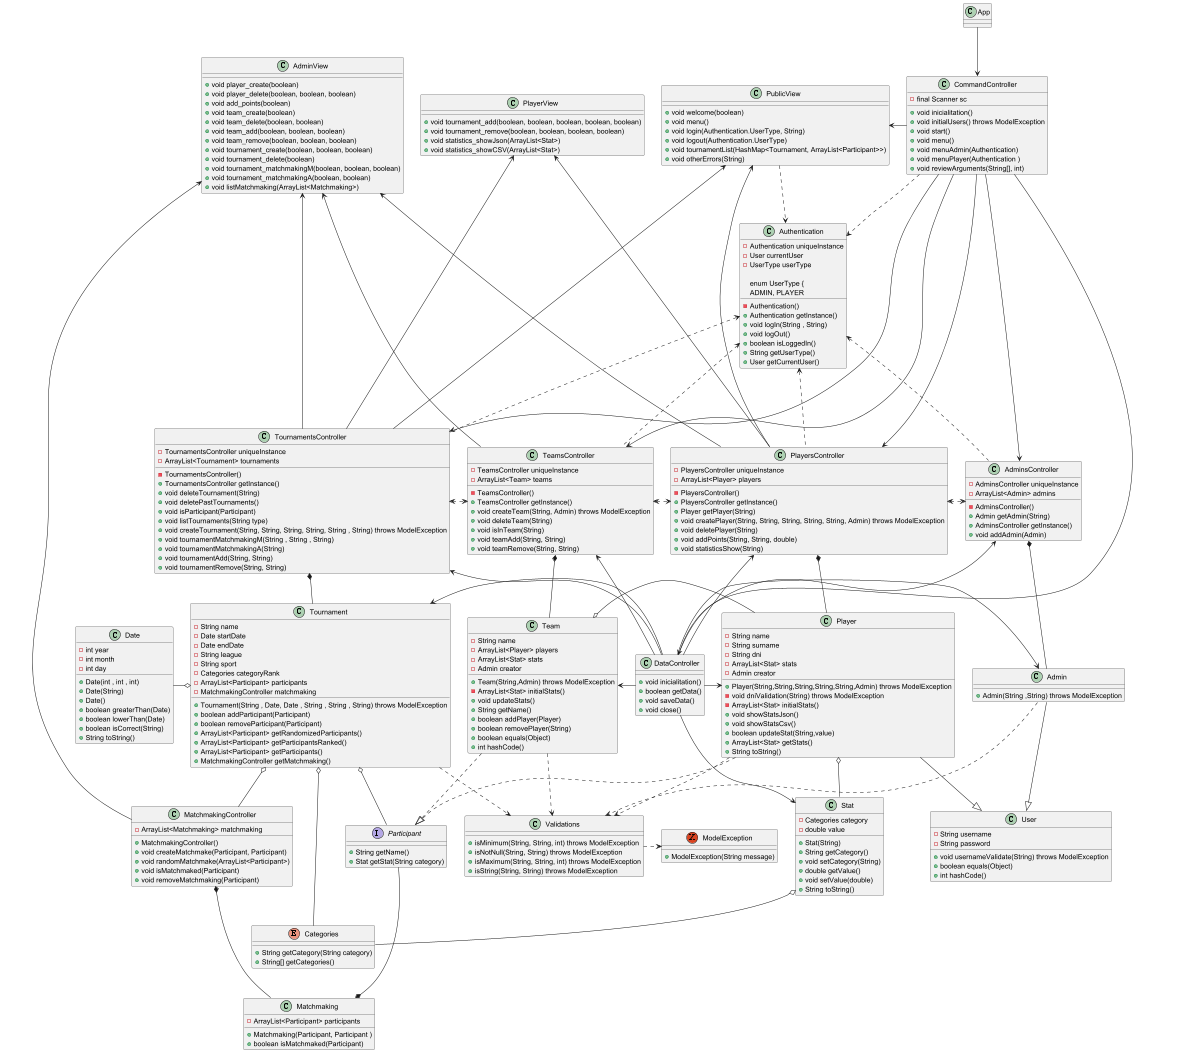

The diagram above was rendered by PlantUML. Its source (embedded in the PNG):
@startuml
class User {
    - String username
    - String password
    + void usernameValidate(String) throws ModelException
    + boolean equals(Object)
    + int hashCode()
}

class Player {
    - String name
    - String surname
    - String dni
    - ArrayList<Stat> stats
    - Admin creator
    + Player(String,String,String,String,String,Admin) throws ModelException
    - void dniValidation(String) throws ModelException
    - ArrayList<Stat> initialStats()
    + void showStatsJson()
    + void showStatsCsv()
    + boolean updateStat(String,value)
    + ArrayList<Stat> getStats()
    + String toString()
}

class Admin {
    + Admin(String ,String) throws ModelException
}

enum Categories {
    +String getCategory(String category)
    +String[] getCategories()
}

class Stat {
    - Categories category
    - double value
    + Stat(String)
    + String getCategory()
    + void setCategory(String)
    + double getValue()
    + void setValue(double)
    + String toString()
}

class Team {
    - String name
    - ArrayList<Player> players
    - ArrayList<Stat> stats
    - Admin creator
    + Team(String,Admin) throws ModelException
    - ArrayList<Stat> initialStats()
    + void updateStats()
    + String getName()
    + boolean addPlayer(Player)
    + boolean removePlayer(String)
    + boolean equals(Object)
    + int hashCode()
}

class Matchmaking {
    - ArrayList<Participant> participants
    + Matchmaking(Participant, Participant )
    + boolean isMatchmaked(Participant)
}

class Tournament {
    - String name
    - Date startDate
    - Date endDate
    - String league
    - String sport
    - Categories categoryRank
    - ArrayList<Participant> participants
    - MatchmakingController matchmaking
    + Tournament(String , Date, Date , String , String , String) throws ModelException
    + boolean addParticipant(Participant)
    + boolean removeParticipant(Participant)
    + ArrayList<Participant> getRandomizedParticipants()
    + ArrayList<Participant> getParticipantsRanked()
    + ArrayList<Participant> getParticipants()
    + MatchmakingController getMatchmaking()
}

class CommandController {
    - final Scanner sc
    + void inicialitation()
    + void initialUsers() throws ModelException
    + void start()
    + void menu()
    + void menuAdmin(Authentication)
    + void menuPlayer(Authentication )
    + void reviewArguments(String[], int)
}

class AdminsController {
    - AdminsController uniqueInstance
    - ArrayList<Admin> admins
    - AdminsController()
    + Admin getAdmin(String)
    + AdminsController getInstance()
    + void addAdmin(Admin)
}

class PlayersController {
    - PlayersController uniqueInstance
    - ArrayList<Player> players
    - PlayersController()
    + PlayersController getInstance()
    + Player getPlayer(String)
    + void createPlayer(String, String, String, String, String, Admin) throws ModelException
    + void deletePlayer(String)
    + void addPoints(String, String, double)
    + void statisticsShow(String)
}

class Authentication {
    - Authentication uniqueInstance
    - User currentUser
    - UserType userType
    - Authentication()
    + Authentication getInstance()
    + void logIn(String , String)
    + void logOut()
    + boolean isLoggedIn()
    + String getUserType()
    + User getCurrentUser()

    enum UserType {
        ADMIN, PLAYER

}

class TournamentsController {
    - TournamentsController uniqueInstance
    - ArrayList<Tournament> tournaments
    - TournamentsController()
    + TournamentsController getInstance()
    + void deleteTournament(String)
    + void deletePastTournaments()
    + void isParticipant(Participant)
    + void listTournaments(String type)
    + void createTournament(String, String, String, String, String , String) throws ModelException
    + void tournamentMatchmakingM(String , String , String)
    + void tournamentMatchmakingA(String)
    + void tournamentAdd(String, String)
    + void tournamentRemove(String, String)
}

class TeamsController {
    - TeamsController uniqueInstance
    - ArrayList<Team> teams
    - TeamsController()
    + TeamsController getInstance()
    + void createTeam(String, Admin) throws ModelException
    + void deleteTeam(String)
    + void isInTeam(String)
    + void teamAdd(String, String)
    + void teamRemove(String, String)
}

class MatchmakingController {
    - ArrayList<Matchmaking> matchmaking
    + MatchmakingController()
    + void createMatchmake(Participant, Participant)
    + void randomMatchmake(ArrayList<Participant>)
    + void isMatchmaked(Participant)
    + void removeMatchmaking(Participant)
}

class PlayerView {
    + void tournament_add(boolean, boolean, boolean, boolean, boolean)
    + void tournament_remove(boolean, boolean, boolean, boolean)
    + void statistics_showJson(ArrayList<Stat>)
    + void statistics_showCSV(ArrayList<Stat>)
}

class PublicView {
    + void welcome(boolean)
    + void menu()
    + void login(Authentication.UserType, String)
    + void logout(Authentication.UserType)
    + void tournamentList(HashMap<Tournament, ArrayList<Participant>>)
    + void otherErrors(String)
}

class DataController{
    +void inicialitation()
    +boolean getData()
    +void saveData()
    +void close()
}

class AdminView {
    + void player_create(boolean)
    + void player_delete(boolean, boolean, boolean)
    + void add_points(boolean)
    + void team_create(boolean)
    + void team_delete(boolean, boolean)
    + void team_add(boolean, boolean, boolean)
    + void team_remove(boolean, boolean, boolean)
    + void tournament_create(boolean, boolean, boolean)
    + void tournament_delete(boolean)
    + void tournament_matchmakingM(boolean, boolean, boolean)
    + void tournament_matchmakingA(boolean, boolean)
    + void listMatchmaking(ArrayList<Matchmaking>)
}

interface Participant {
        + String getName()
        + Stat getStat(String category)
    }

Exception ModelException{
        + ModelException(String message)
    }

class Validations {
        + isMinimum(String, String, int) throws ModelException
        + isNotNull(String, String) throws ModelException
        + isMaximum(String, String, int) throws ModelException
        + isString(String, String) throws ModelException
    }

class Date {
        - int year
        - int month
        - int day
        + Date(int , int , int)
        + Date(String)
        + Date()
        + boolean greaterThan(Date)
        + boolean lowerThan(Date)
        + boolean isCorrect(String)
        + String toString()
    }

App --> CommandController
CommandController ---> TournamentsController
CommandController ---> TeamsController
CommandController ---> PlayersController
CommandController ---> AdminsController
CommandController -----> DataController
PublicView <- CommandController
CommandController ..> Authentication
Authentication <. AdminsController
Authentication <. PlayersController
Authentication <... TeamsController
Authentication <... TournamentsController
TeamsController <.> PlayersController
AdminView <---- TeamsController
PlayersController <.> AdminsController
AdminView <---- PlayersController
AdminView <---- MatchmakingController
PlayerView <---- PlayersController
PublicView <---- PlayersController
PublicView ..> Authentication
TournamentsController <.> TeamsController
PublicView <---- TournamentsController
AdminView <---- TournamentsController
PlayerView <---- TournamentsController
TournamentsController *-- Tournament
Tournament o-- MatchmakingController
MatchmakingController *-- Matchmaking
AdminsController *-- Admin
PlayersController *-- Player
Player o-- Stat
Stat o-- Categories
TeamsController *-- Team
Team o- Player
Tournament o- Participant
Date -o Tournament
Tournament o-- Categories
Team ..|> Participant
Player ..|> Participant
Player --|> User
Admin --|> User
Participant ---* Matchmaking
Player ..> Validations
Admin ..> Validations
Team ..> Validations
Tournament ..> Validations
Validations .> ModelException
PlayersController <-- DataController
AdminsController <-- DataController
TeamsController <-- DataController
TournamentsController <-- DataController
DataController -> Player
Team <- DataController
DataController -> Admin
Tournament <- DataController
DataController --> Stat

@enduml